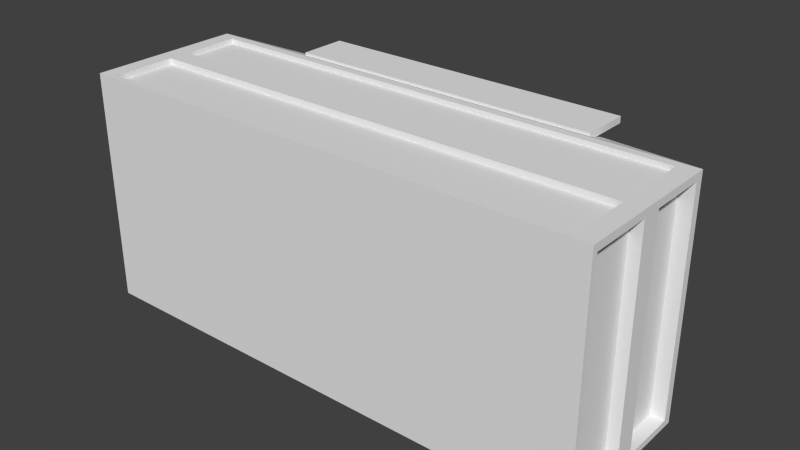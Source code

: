 # Source: mall.blend  (saved by Blender 2.75.0; exported with 4.5.12 LTS)
import bpy
from mathutils import Matrix  # noqa: F401  (used for matrix-valued properties, if any)

bpy.ops.wm.read_factory_settings(use_empty=True)
scene = bpy.context.scene
scene.name = 'Scene'

# ---- collections
col_collection_1 = bpy.data.collections.new('Collection 1'); scene.collection.children.link(col_collection_1)

# ---- materials (node trees are filled in below, after node groups)
mat_material = bpy.data.materials.new('Material')
mat_material.alpha_threshold = 0.0
mat_material.use_transparent_shadow = False
mat_material.roughness = 0.5
mat_material.line_color = (0.0, 0.0, 0.0, 1.0)

# ---- material node trees

# ---- world
world_world = bpy.data.worlds.new('World'); scene.world = world_world
world_world.color = (0.05088, 0.05088, 0.05088)
world_world.use_sun_shadow = False
world_world.sun_shadow_jitter_overblur = 0.0
world_world.cycles.sampling_method = 'MANUAL'
world_world.cycles.sample_map_resolution = 256

# ---- meshes
me_cube_001 = bpy.data.meshes.new('Cube.001')
me_cube_001.from_pydata([(-1.0, -1.0, -1.0), (-1.0, -1.0, 1.0), (-1.0, 1.0, -1.0), (-1.0, 1.0, 1.0), (1.0, -1.0, -1.0), (1.0, -1.0, 1.0), (1.0, 1.0, -1.0), (1.0, 1.0, 1.0)], [], [(1, 3, 2, 0), (3, 7, 6, 2), (7, 5, 4, 6), (5, 1, 0, 4), (0, 2, 6, 4), (5, 7, 3, 1)])
me_cube_001.use_remesh_preserve_volume = False
me_cube_001.use_remesh_preserve_attributes = False
me_cube_001.use_mirror_vertex_groups = False
me_cube_001.update()
me_cube = bpy.data.meshes.new('Cube')
me_cube.from_pydata([(0.9979, 0.5627, -1.265), (0.9979, 0.5627, 0.7349), (-1.002, 0.5627, 0.7349), (-1.002, 0.5627, -1.265), (0.03395, 2.563, -1.01), (0.03395, 2.563, 0.4798), (-0.03809, 2.563, 0.4798), (-0.03809, 2.563, -1.01), (0.9979, 1.902, -1.265), (0.9979, 1.902, 0.7349), (-1.002, 1.902, 0.7349), (-1.002, 1.902, -1.265), (-0.9382, 0.5627, -1.265), (-0.9382, 0.5627, 0.7349), (-0.03579, 2.563, -1.01), (-0.03579, 2.563, 0.4798), (-0.9382, 1.902, -1.265), (-0.9382, 1.902, 0.7349), (0.9297, 0.5627, -1.265), (0.9297, 0.5627, 0.7349), (0.03149, 2.563, -1.01), (0.03149, 2.563, 0.4798), (0.9297, 1.902, -1.265), (0.9297, 1.902, 0.7349), (0.9979, 0.5627, -1.208), (-1.002, 0.5627, -1.208), (0.03395, 2.563, -0.9677), (-0.03809, 2.563, -0.9677), (-1.002, 1.902, -1.208), (0.9979, 1.902, -1.208), (-0.03579, 2.563, -0.9677), (-0.9382, 0.5627, -1.208), (0.9297, 0.5627, -1.208), (0.03149, 2.563, -0.9677), (0.9979, 0.5627, 0.6722), (0.03395, 2.563, 0.4331), (0.9979, 1.902, 0.6722), (-0.03579, 2.563, 0.4331), (0.03149, 2.563, 0.4331), (-1.002, 0.5627, 0.6722), (-0.03809, 2.563, 0.4331), (-1.002, 1.902, 0.6722), (-0.9382, 0.5627, 0.6722), (0.9297, 0.5627, 0.6722), (0.9979, 1.831, -1.265), (0.9979, 1.831, 0.7349), (-1.002, 1.831, 0.7349), (-1.002, 1.831, -1.265), (-0.9382, 1.831, 0.7349), (-0.9382, 1.831, -1.265), (0.9297, 1.831, -1.265), (0.9297, 1.831, 0.7349), (0.9979, 1.831, -1.208), (-1.002, 1.831, -1.208), (-1.002, 1.831, 0.6722), (0.9979, 1.831, 0.6722), (-0.9382, 1.332, 0.7349), (0.9297, 1.332, 0.7349), (0.9979, 1.332, -1.208), (-1.002, 1.332, -1.208), (-1.002, 1.332, 0.6722), (0.9979, 1.332, 0.6722), (0.9979, 1.332, -1.265), (0.9979, 1.332, 0.7349), (-1.002, 1.332, 0.7349), (-1.002, 1.332, -1.265), (-0.9382, 1.332, -1.265), (0.9297, 1.332, -1.265), (-0.9382, 1.157, 0.7349), (0.9297, 1.157, 0.7349), (0.9979, 1.157, -1.208), (-1.002, 1.157, -1.208), (-1.002, 1.157, 0.6722), (0.9979, 1.157, 0.6722), (0.9979, 1.157, -1.265), (0.9979, 1.157, 0.7349), (-1.002, 1.157, 0.7349), (-1.002, 1.157, -1.265), (-0.9382, 1.157, -1.265), (0.9297, 1.157, -1.265), (-0.9382, 0.6126, 0.7349), (0.9297, 0.6126, 0.7349), (0.9979, 0.6126, -1.208), (-1.002, 0.6126, -1.208), (-1.002, 0.6126, 0.6722), (0.9979, 0.6126, 0.6722), (0.9979, 0.6126, -1.265), (0.9979, 0.6126, 0.7349), (-1.002, 0.6126, 0.7349), (-1.002, 0.6126, -1.265), (-0.9382, 0.6126, -1.265), (0.9297, 0.6126, -1.265), (-0.9382, 1.332, -1.232), (-0.9382, 1.831, -1.232), (0.9297, 1.332, -1.232), (0.9297, 1.831, -1.232), (-0.9382, 0.6126, -1.222), (-0.9382, 1.157, -1.222), (0.9297, 0.6126, -1.222), (0.9297, 1.157, -1.222), (-0.9616, 1.157, 0.6722), (-0.9616, 1.157, -1.208), (-0.9616, 0.6126, -1.208), (-0.9616, 0.6126, 0.6722), (-0.9688, 1.831, 0.6722), (-0.9688, 1.831, -1.208), (-0.9688, 1.332, -1.208), (-0.9688, 1.332, 0.6722), (0.9544, 1.157, -1.208), (0.9544, 1.157, 0.6722), (0.9544, 0.6126, -1.208), (0.9544, 0.6126, 0.6722), (0.9452, 1.831, -1.208), (0.9452, 1.831, 0.6722), (0.9452, 1.332, -1.208), (0.9452, 1.332, 0.6722), (0.9297, 1.831, 0.6944), (-0.9382, 1.831, 0.6944), (-0.9382, 1.332, 0.6944), (0.9297, 1.332, 0.6944), (0.9297, 1.157, 0.6853), (-0.9382, 1.157, 0.6853), (-0.9382, 0.6126, 0.6853), (0.9297, 0.6126, 0.6853)], [], [(42, 13, 2, 39), (37, 40, 6, 15), (36, 35, 5, 9), (17, 15, 6, 10), (28, 27, 7, 11), (90, 12, 3, 89), (14, 16, 11, 7), (53, 28, 11, 47), (48, 17, 10, 46), (55, 36, 9, 45), (51, 23, 17, 48), (20, 22, 16, 14), (91, 18, 12, 90), (23, 21, 15, 17), (38, 37, 15, 21), (43, 19, 13, 42), (34, 1, 19, 43), (35, 38, 21, 5), (9, 5, 21, 23), (86, 0, 18, 91), (4, 8, 22, 20), (45, 9, 23, 51), (4, 20, 33, 26), (0, 24, 32, 18), (18, 32, 31, 12), (20, 14, 30, 33), (44, 8, 29, 52), (54, 41, 28, 53), (41, 40, 27, 28), (8, 4, 26, 29), (14, 7, 27, 30), (12, 31, 25, 3), (10, 6, 40, 41), (46, 10, 41, 54), (26, 33, 38, 35), (24, 34, 43, 32), (32, 43, 42, 31), (33, 30, 37, 38), (52, 29, 36, 55), (29, 26, 35, 36), (30, 27, 40, 37), (31, 42, 39, 25), (55, 61, 115, 113), (64, 46, 54, 60), (59, 60, 107, 106), (62, 44, 52, 58), (63, 45, 51, 57), (8, 44, 50, 22), (22, 50, 49, 16), (57, 51, 116, 119), (61, 55, 45, 63), (56, 48, 46, 64), (59, 53, 47, 65), (16, 49, 47, 11), (71, 59, 65, 77), (68, 56, 64, 76), (73, 61, 63, 75), (69, 57, 56, 68), (75, 63, 57, 69), (74, 62, 58, 70), (72, 60, 59, 71), (76, 64, 60, 72), (70, 58, 61, 73), (44, 62, 67, 50), (49, 50, 95, 93), (49, 66, 65, 47), (70, 73, 109, 108), (88, 76, 72, 84), (71, 83, 102, 101), (86, 74, 70, 82), (87, 75, 69, 81), (81, 69, 120, 123), (85, 73, 75, 87), (80, 68, 76, 88), (83, 71, 77, 89), (62, 74, 79, 67), (67, 79, 78, 66), (66, 78, 77, 65), (25, 83, 89, 3), (13, 80, 88, 2), (34, 85, 87, 1), (19, 81, 80, 13), (1, 87, 81, 19), (0, 86, 82, 24), (39, 84, 83, 25), (2, 88, 84, 39), (24, 82, 85, 34), (74, 86, 91, 79), (90, 78, 97, 96), (78, 90, 89, 77), (95, 94, 92, 93), (66, 49, 93, 92), (50, 67, 94, 95), (67, 66, 92, 94), (99, 98, 96, 97), (91, 90, 96, 98), (79, 91, 98, 99), (78, 79, 99, 97), (103, 100, 101, 102), (72, 71, 101, 100), (84, 72, 100, 103), (83, 84, 103, 102), (107, 104, 105, 106), (53, 59, 106, 105), (54, 53, 105, 104), (60, 54, 104, 107), (110, 108, 109, 111), (82, 70, 108, 110), (85, 82, 110, 111), (73, 85, 111, 109), (114, 112, 113, 115), (52, 55, 113, 112), (58, 52, 112, 114), (61, 58, 114, 115), (119, 116, 117, 118), (51, 48, 117, 116), (56, 57, 119, 118), (48, 56, 118, 117), (123, 120, 121, 122), (69, 68, 121, 120), (80, 81, 123, 122), (68, 80, 122, 121)])
me_cube.materials.append(mat_material)
me_cube.use_remesh_preserve_volume = False
me_cube.use_remesh_preserve_attributes = False
me_cube.use_mirror_vertex_groups = False
me_cube.update()

# ---- objects
ob_cube_001 = bpy.data.objects.new('Cube.001', me_cube_001)
ob_cube = bpy.data.objects.new('Cube', me_cube)

# ---- transforms, parenting, visibility, modifiers, constraints
ob_cube_001.location = (0.00576, 2.211, 4.981)
ob_cube_001.scale = (3.787, 0.5776, 0.07521)
ob_cube_001.lineart.crease_threshold = 0.0
ob_cube.location = (0.00576, -3.844, 3.017)
ob_cube.scale = (6.223, 2.783, 2.783)
ob_cube.lock_rotations_4d = False
ob_cube.empty_display_type = 'ARROWS'
ob_cube.lineart.crease_threshold = 0.0

# ---- collection membership
col_collection_1.objects.link(ob_cube_001)
col_collection_1.objects.link(ob_cube)

# ---- scene / render settings (as saved in the file)
scene.frame_start = 1; scene.frame_end = 250; scene.frame_set(1)
scene.render.engine = 'BLENDER_EEVEE_NEXT'
scene.render.resolution_percentage = 50
scene.render.dither_intensity = 0.0
scene.cycles.use_denoising = False
scene.cycles.samples = 10
scene.cycles.sampling_pattern = 'TABULATED_SOBOL'
scene.cycles.light_sampling_threshold = 0.0
scene.cycles.use_adaptive_sampling = False
scene.cycles.use_light_tree = False
scene.cycles.blur_glossy = 0.0
scene.cycles.pixel_filter_type = 'GAUSSIAN'
scene.cycles.sample_clamp_indirect = 0.0
scene.view_settings.view_transform = 'Standard'
bpy.context.view_layer.update()

# ---- added for rendering (the .blend has no active camera and no usable light): camera, sun
cam_auto = bpy.data.cameras.new('AutoCamera')
cam_auto.lens = 50.0
cam_auto.sensor_width = 36.0
cam_auto.clip_end = 1000.0
ob_auto_camera = bpy.data.objects.new('AutoCamera', cam_auto)
scene.collection.objects.link(ob_auto_camera)
ob_auto_camera.location = (13.6181, -15.8456, 13.1794)
ob_auto_camera.rotation_euler = (1.09748, -7.21219e-08, 0.694738)
scene.camera = ob_auto_camera
light_auto_sun = bpy.data.lights.new('AutoSun', 'SUN')
light_auto_sun.energy = 3.0
light_auto_sun.angle = 0.0523599
ob_auto_sun = bpy.data.objects.new('AutoSun', light_auto_sun)
scene.collection.objects.link(ob_auto_sun)
ob_auto_sun.rotation_euler = (0.872665, 0.174533, 0.523599)
bpy.context.view_layer.update()
